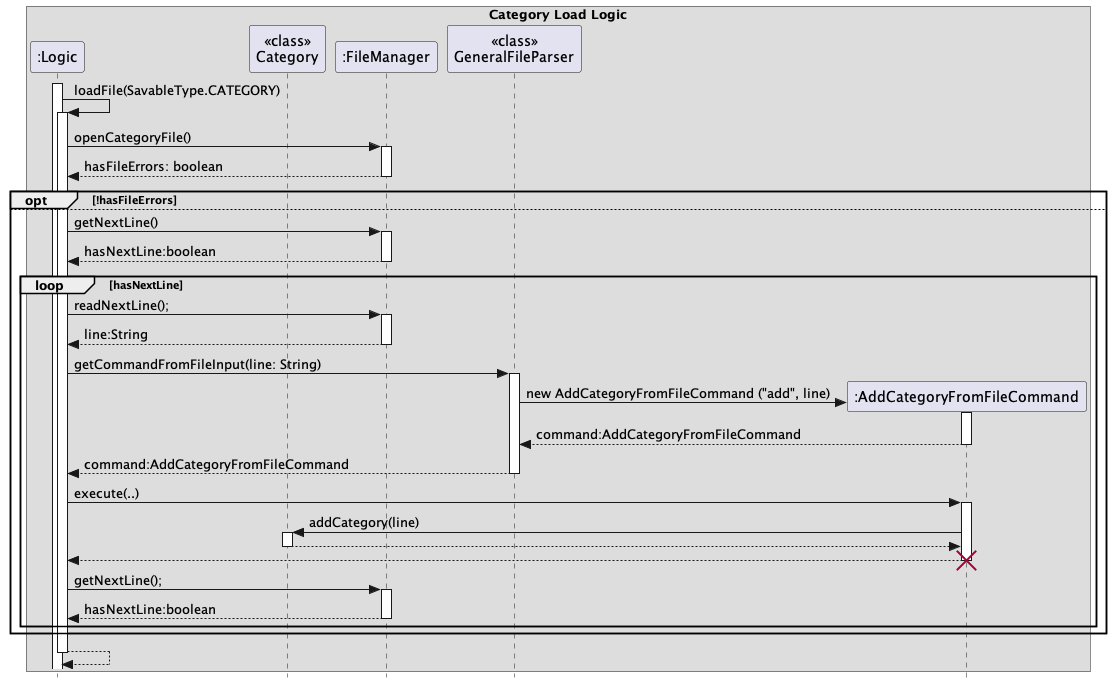

The diagram above was rendered by PlantUML. Its source (embedded in the PNG):
@startuml
skinparam Style strictuml
box Category Load Logic
participant ":Logic" as logic
participant "<<class>>\nCategory" as category
participant ":FileManager" as fileManager
participant "<<class>>\nGeneralFileParser" as generalFileParser
participant ":AddCategoryFromFileCommand" as AddCategoryFromFileCommand

activate logic

logic -> logic: loadFile(SavableType.CATEGORY)
activate logic

logic -> fileManager: openCategoryFile()
activate fileManager
fileManager -[dashed]-> logic: hasFileErrors: boolean
deactivate fileManager
    opt !hasFileErrors
    else
        logic -> fileManager : getNextLine()
        activate fileManager
        fileManager -[dashed]-> logic : hasNextLine:boolean
        deactivate fileManager
        loop hasNextLine
            logic -> fileManager : readNextLine();
            activate fileManager
            fileManager -[dashed]-> logic : line:String
            deactivate fileManager
            logic -> generalFileParser : getCommandFromFileInput(line: String)
            activate generalFileParser
            create AddCategoryFromFileCommand
            generalFileParser -> AddCategoryFromFileCommand: new AddCategoryFromFileCommand ("add", line)
            activate AddCategoryFromFileCommand
            AddCategoryFromFileCommand --> generalFileParser: command:AddCategoryFromFileCommand
            deactivate AddCategoryFromFileCommand
            generalFileParser --> logic : command:AddCategoryFromFileCommand
            deactivate generalFileParser
            logic -> AddCategoryFromFileCommand : execute(..)
            activate AddCategoryFromFileCommand
            AddCategoryFromFileCommand -> category : addCategory(line)
            activate category
            category -[dashed]-> AddCategoryFromFileCommand
            deactivate
            AddCategoryFromFileCommand -[dashed]-> logic
            deactivate AddCategoryFromFileCommand
            destroy AddCategoryFromFileCommand
            logic -> fileManager : getNextLine();
            activate fileManager
            fileManager -[dashed]-> logic : hasNextLine:boolean
            deactivate fileManager

        end
    end
    logic -[dashed]-> logic
    deactivate logic


end box
@enduml